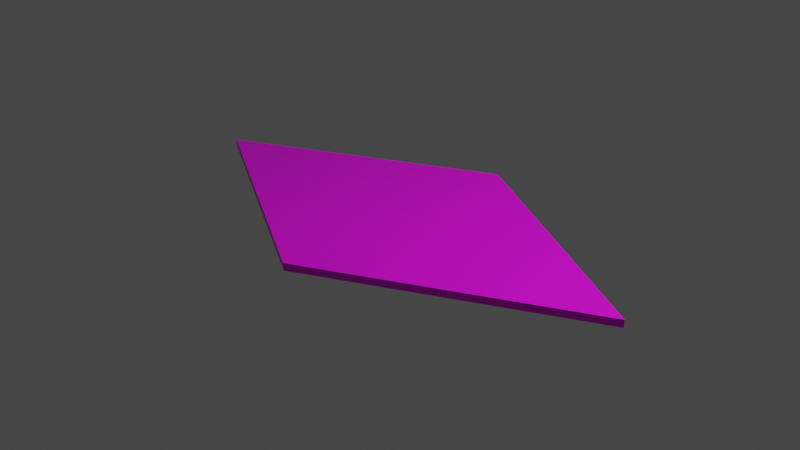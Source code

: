 # Source: 01_practice_kite-texture.blend  (saved by Blender 2.93.20; exported with 4.5.12 LTS)
import bpy
from mathutils import Matrix  # noqa: F401  (used for matrix-valued properties, if any)

bpy.ops.wm.read_factory_settings(use_empty=True)
scene = bpy.context.scene
scene.name = 'Scene'

# ---- collections
col_collection = bpy.data.collections.new('Collection'); scene.collection.children.link(col_collection)

# ---- images (referenced by path relative to the original .blend; pixels are not part of the script)
import os
ASSET_DIR = os.environ.get("B2B_ASSET_DIR", "")  # directory of the original .blend (textures are referenced by path, not embedded)
HERE = os.path.dirname(os.path.abspath(__file__))  # packed textures are extracted next to this script under _unpacked/

def load_image(name, relpath, width, height, colorspace="sRGB"):
    """Load a texture the original file referenced (path relative to the .blend, or extracted next to this script)."""
    p = next((c for c in (os.path.join(HERE, relpath), os.path.join(ASSET_DIR, relpath)) if relpath and os.path.exists(c)), "")
    if p:
        img = bpy.data.images.load(p, check_existing=True)
        img.name = name
    else:  # same state as the original file: an image datablock whose file is absent (Cycles renders it pink)
        img = bpy.data.images.new(name, width, height)
        img.source = "FILE"
        img.filepath = "//" + (relpath or name)
    img.colorspace_settings.name = colorspace
    return img
img_me_png = load_image('me.png', 'me.png', 1024, 1024, 'sRGB')

# ---- materials (node trees are filled in below, after node groups)
mat_material = bpy.data.materials.new('Material')
mat_material.alpha_threshold = 0.0
mat_material.use_transparent_shadow = False
mat_material.line_color = (0.0, 0.0, 0.0, 1.0)

# ---- material node trees
mat_material.use_nodes = True; mat_material.node_tree.nodes.clear()
_N = mat_material.node_tree.nodes; _L = mat_material.node_tree.links
n0 = _N.new('ShaderNodeOutputMaterial'); n0.name = 'Material Output'; n0.location = (300, 300)
n1 = _N.new('ShaderNodeBsdfPrincipled'); n1.name = 'Principled BSDF'; n1.location = (10, 300)
n1.distribution = 'GGX'
n1.subsurface_method = 'BURLEY'
n1.inputs[2].default_value = 0.4
n1.inputs[3].default_value = 1.45
n1.inputs[27].default_value = (0.0, 0.0, 0.0, 1.0)
n1.inputs[28].default_value = 1.0
n2 = _N.new('ShaderNodeTexImage'); n2.name = 'Image Texture'; n2.location = (-280, 280)
n2.image = img_me_png
_L.new(n1.outputs[0], n0.inputs[0])
_L.new(n2.outputs[0], n1.inputs[0])
n0.is_active_output = True

# ---- world
world_world = bpy.data.worlds.new('World'); scene.world = world_world
world_world.use_nodes = True; world_world.node_tree.nodes.clear()
_N = world_world.node_tree.nodes; _L = world_world.node_tree.links
n0 = _N.new('ShaderNodeOutputWorld'); n0.name = 'World Output'; n0.location = (300, 300)
n1 = _N.new('ShaderNodeBackground'); n1.name = 'Background'; n1.location = (10, 300)
n1.inputs[0].default_value = (0.05088, 0.05088, 0.05088, 1.0)
_L.new(n1.outputs[0], n0.inputs[0])
n0.is_active_output = True
world_world.color = (0.05088, 0.05088, 0.05088)
world_world.use_sun_shadow = False
world_world.sun_shadow_jitter_overblur = 0.0

# ---- cameras
cam_camera = bpy.data.cameras.new('Camera')
cam_camera.clip_end = 100.0
cam_camera.ortho_scale = 7.314

# ---- lights
light_light = bpy.data.lights.new('Light', 'POINT')
light_light.transmission_factor = 0.0
light_light.energy = 1000.0
light_light.shadow_soft_size = 0.1
light_light.shadow_maximum_resolution = 0.006
light_light.use_absolute_resolution = True

# ---- meshes
me_cube = bpy.data.meshes.new('Cube')
me_cube.from_pydata([(1.414, 0.000217, 1.0), (1.414, 0.000217, -1.0), (0.0008625, -1.415, 1.0), (0.0008625, -1.415, -1.0), (-0.0008625, 1.415, 1.0), (-0.0008625, 1.415, -1.0), (-1.414, -0.000217, 1.0), (-1.414, -0.000217, -1.0)], [], [(0, 4, 6, 2), (3, 2, 6, 7), (7, 6, 4, 5), (5, 1, 3, 7), (1, 0, 2, 3), (5, 4, 0, 1)])
_uv = me_cube.uv_layers.new(name='UVMap')
_uv.uv.foreach_set('vector', [0.9859, 0.0127, 0.9873, 0.9937, 0.006253, 0.9951, 0.004888, 0.01407, 0.008285, 0.9653, 0.03078, 0.9653, 0.03078, 0.9878, 0.008285, 0.9878, 0.005457, 0.9625, 0.03361, 0.9625, 0.03361, 0.9906, 0.005457, 0.9906, 0.9546, 0.9507, 0.9907, 0.9507, 0.9907, 0.9868, 0.9546, 0.9868, -0.00324, 0.9889, 0.00324, 0.9889, 0.00324, 0.9954, -0.00324, 0.9954, 0.00991, 0.9787, 0.02915, 0.9787, 0.02915, 0.9979, 0.00991, 0.9979])
me_cube.materials.append(mat_material)
me_cube.use_remesh_preserve_volume = False
me_cube.use_remesh_preserve_attributes = False
me_cube.use_mirror_vertex_groups = False
me_cube.update()

# ---- objects
ob_cube = bpy.data.objects.new('Cube', me_cube)
ob_light = bpy.data.objects.new('Light', light_light)
ob_camera = bpy.data.objects.new('Camera', cam_camera)

# ---- transforms, parenting, visibility, modifiers, constraints
ob_cube.location = (0.0, 0.0, 0.0)
ob_cube.scale = (1.972, 1.047, 0.04044)
ob_cube.lock_rotations_4d = False
ob_cube.empty_display_type = 'ARROWS'
ob_cube.lineart.crease_threshold = 0.0
ob_light.location = (4.076, 1.005, 5.904)
ob_light.rotation_euler = (0.6503, 0.05522, 1.866)
ob_light.lock_rotations_4d = False
ob_light.empty_display_type = 'ARROWS'
ob_light.color = (0.0, 0.0, 0.0, 0.0)
ob_light.lineart.crease_threshold = 0.0
ob_camera.location = (7.359, -6.926, 4.958)
ob_camera.rotation_euler = (1.109, 0.0, 0.8149)
ob_camera.lock_rotations_4d = False
ob_camera.empty_display_type = 'ARROWS'
ob_camera.color = (0.0, 0.0, 0.0, 0.0)
ob_camera.display_type = 'WIRE'
ob_camera.lineart.crease_threshold = 0.0

# ---- collection membership
col_collection.objects.link(ob_cube)
col_collection.objects.link(ob_light)
col_collection.objects.link(ob_camera)

# ---- scene / render settings (as saved in the file)
scene.camera = ob_camera
scene.frame_start = 1; scene.frame_end = 250; scene.frame_set(1)
scene.render.engine = 'BLENDER_EEVEE_NEXT'
scene.cycles.use_denoising = False
scene.cycles.samples = 128
scene.cycles.sampling_pattern = 'TABULATED_SOBOL'
scene.cycles.use_adaptive_sampling = False
scene.cycles.use_light_tree = False
scene.view_settings.view_transform = 'Filmic'
bpy.context.view_layer.update()
